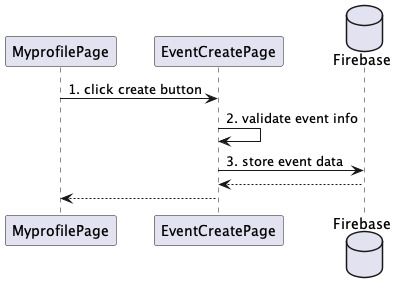

The diagram above was rendered by PlantUML. Its source (embedded in the PNG):
@startuml seqeunce04

participant "MyprofilePage" as MyProfilePage
participant "EventCreatePage" as EventCreatePage
database "Firebase" as Firebase

MyProfilePage -> EventCreatePage: 1. click create button
EventCreatePage -> EventCreatePage: 2. validate event info
EventCreatePage -> Firebase: 3. store event data
Firebase --> EventCreatePage:
EventCreatePage --> MyProfilePage:


@enduml